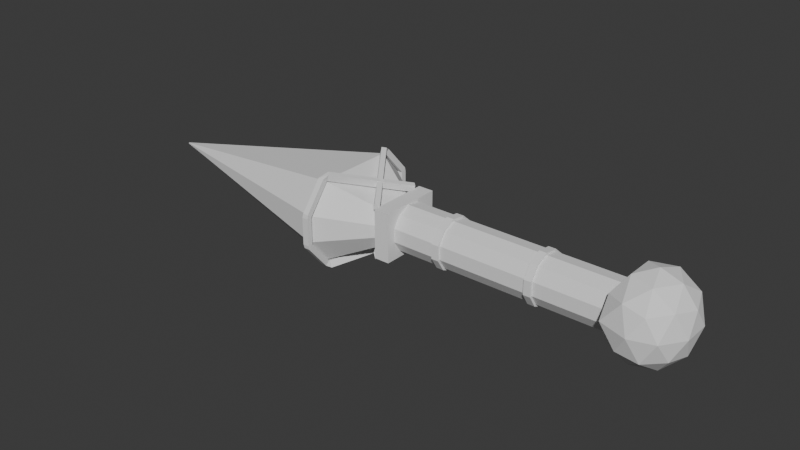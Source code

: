 # Source: Knife.blend  (saved by Blender 5.2.44; exported with 4.5.12 LTS)
import bpy
from mathutils import Matrix  # noqa: F401  (used for matrix-valued properties, if any)

bpy.ops.wm.read_factory_settings(use_empty=True)
scene = bpy.context.scene
scene.name = 'Scene'

# ---- collections
col_collection = bpy.data.collections.new('Collection'); scene.collection.children.link(col_collection)

# ---- world
world_world = bpy.data.worlds.new('World'); scene.world = world_world
world_world.use_nodes = True; world_world.node_tree.nodes.clear()
_N = world_world.node_tree.nodes; _L = world_world.node_tree.links
n0 = _N.new('ShaderNodeOutputWorld'); n0.name = 'World Output'; n0.location = (200, 100)
n1 = _N.new('ShaderNodeBackground'); n1.name = 'Background'; n1.location = (-200, 100)
n1.inputs[0].default_value = (0.05088, 0.05088, 0.05088, 1.0)
_L.new(n1.outputs[0], n0.inputs[0])
n0.is_active_output = True
world_world.color = (0.05088, 0.05088, 0.05088)
world_world.sun_shadow_jitter_overblur = 0.0

# ---- meshes
me_cube_003 = bpy.data.meshes.new('Cube.003')
me_cube_003.from_pydata([(-16.16, -0.03073, -0.02844), (-16.16, -0.03073, 0.02844), (-16.16, 0.03073, -0.02844), (-16.16, 0.03073, 0.02844), (1.0, -1.0, -1.0), (1.0, -1.0, 1.0), (1.0, 1.0, -1.0), (1.0, 1.0, 1.0), (-2.08, 2.396, -2.396), (-2.08, 2.396, 2.396), (-2.08, -2.396, -2.396), (-2.08, -2.396, 2.396), (-16.16, -0.03073, -0.00948), (-16.16, -0.03073, 0.00948), (-16.16, 0.03073, 0.00948), (-16.16, 0.03073, -0.00948), (1.0, 1.548, 0.3333), (1.0, 1.548, -0.3333), (1.0, -1.548, 0.3333), (1.0, -1.548, -0.3333), (-2.08, -3.711, 0.7988), (-2.08, -3.711, -0.7988), (-2.08, 3.711, 0.7988), (-2.08, 3.711, -0.7988)], [], [(13, 1, 3, 14), (22, 9, 7, 16), (16, 7, 5, 18), (20, 11, 1, 13), (8, 6, 4, 10), (9, 3, 1, 11), (7, 9, 11, 5), (2, 8, 10, 0), (18, 5, 11, 20), (14, 3, 9, 22), (2, 15, 23, 8), (15, 14, 22, 23), (4, 19, 21, 10), (19, 18, 20, 21), (10, 21, 12, 0), (21, 20, 13, 12), (6, 17, 19, 4), (17, 16, 18, 19), (8, 23, 17, 6), (23, 22, 16, 17), (0, 12, 15, 2), (12, 13, 14, 15)])
_uv = me_cube_003.uv_layers.new(name='UVMap')
_uv.uv.foreach_set('vector', [0.5417, 0.0, 0.625, 0.0, 0.625, 0.25, 0.5417, 0.25, 0.5417, 0.4551, 0.625, 0.4551, 0.625, 0.5, 0.5417, 0.5, 0.5417, 0.5, 0.625, 0.5, 0.625, 0.75, 0.5417, 0.75, 0.5417, 0.7949, 0.625, 0.7949, 0.625, 1.0, 0.5417, 1.0, 0.3301, 0.5, 0.375, 0.5, 0.375, 0.75, 0.3301, 0.75, 0.6699, 0.5, 0.875, 0.5, 0.875, 0.75, 0.6699, 0.75, 0.625, 0.5, 0.6699, 0.5, 0.6699, 0.75, 0.625, 0.75, 0.125, 0.5, 0.3301, 0.5, 0.3301, 0.75, 0.125, 0.75, 0.5417, 0.75, 0.625, 0.75, 0.625, 0.7949, 0.5417, 0.7949, 0.5417, 0.25, 0.625, 0.25, 0.625, 0.4551, 0.5417, 0.4551, 0.375, 0.25, 0.4583, 0.25, 0.4583, 0.4551, 0.375, 0.4551, 0.4583, 0.25, 0.5417, 0.25, 0.5417, 0.4551, 0.4583, 0.4551, 0.375, 0.75, 0.4583, 0.75, 0.4583, 0.7949, 0.375, 0.7949, 0.4583, 0.75, 0.5417, 0.75, 0.5417, 0.7949, 0.4583, 0.7949, 0.375, 0.7949, 0.4583, 0.7949, 0.4583, 1.0, 0.375, 1.0, 0.4583, 0.7949, 0.5417, 0.7949, 0.5417, 1.0, 0.4583, 1.0, 0.375, 0.5, 0.4583, 0.5, 0.4583, 0.75, 0.375, 0.75, 0.4583, 0.5, 0.5417, 0.5, 0.5417, 0.75, 0.4583, 0.75, 0.375, 0.4551, 0.4583, 0.4551, 0.4583, 0.5, 0.375, 0.5, 0.4583, 0.4551, 0.5417, 0.4551, 0.5417, 0.5, 0.4583, 0.5, 0.375, 0.0, 0.4583, 0.0, 0.4583, 0.25, 0.375, 0.25, 0.4583, 0.0, 0.5417, 0.0, 0.5417, 0.25, 0.4583, 0.25])
me_cube_003.update()
me_cylinder_008 = bpy.data.meshes.new('Cylinder.008')
me_cylinder_008.from_pydata([(0.0, 1.0, 1.0), (0.5406, 0.8413, 1.0), (0.9096, 0.4154, 1.0), (0.9898, -0.1423, 1.0), (0.7557, -0.6549, 1.0), (0.2817, -0.9595, 1.0), (-0.2817, -0.9595, 1.0), (-0.7557, -0.6549, 1.0), (-0.9898, -0.1423, 1.0), (-0.9096, 0.4154, 1.0), (-0.5406, 0.8413, 1.0), (1.127e-09, 1.0, -0.7875), (0.5406, 0.8413, -0.7875), (0.9096, 0.4154, -0.7875), (0.9898, -0.1423, -0.7875), (0.7557, -0.6549, -0.7875), (0.2817, -0.9595, -0.7875), (-0.2817, -0.9595, -0.7875), (-0.7557, -0.6549, -0.7875), (-0.9898, -0.1423, -0.7875), (-0.9096, 0.4154, -0.7875), (-0.5406, 0.8413, -0.7875), (8.61e-10, 1.0, -0.3658), (0.5406, 0.8413, -0.3658), (0.9096, 0.4154, -0.3658), (0.9898, -0.1423, -0.3658), (0.7557, -0.6549, -0.3658), (0.2817, -0.9595, -0.3658), (-0.2817, -0.9595, -0.3658), (-0.7557, -0.6549, -0.3658), (-0.9898, -0.1423, -0.3658), (-0.9096, 0.4154, -0.3658), (-0.5406, 0.8413, -0.3658), (0.5406, 0.8413, -0.4244), (0.9096, 0.4154, -0.4244), (0.9898, -0.1423, -0.4244), (0.7557, -0.6549, -0.4244), (0.2817, -0.9595, -0.4244), (-0.2817, -0.9595, -0.4244), (-0.7557, -0.6549, -0.4244), (-0.9898, -0.1423, -0.4244), (-0.9096, 0.4154, -0.4244), (-0.5406, 0.8413, -0.4244), (8.98e-10, 1.0, -0.4244), (3.997e-10, 1.0, 0.3659), (0.5406, 0.8413, 0.3659), (0.9096, 0.4154, 0.3659), (0.9898, -0.1423, 0.3659), (0.7557, -0.6549, 0.3659), (0.2817, -0.9595, 0.3659), (-0.2817, -0.9595, 0.3659), (-0.7557, -0.6549, 0.3659), (-0.9898, -0.1423, 0.3659), (-0.9096, 0.4154, 0.3659), (-0.5406, 0.8413, 0.3659), (3.631e-10, 1.0, 0.424), (0.5406, 0.8413, 0.424), (0.9096, 0.4154, 0.424), (0.9898, -0.1423, 0.424), (0.7557, -0.6549, 0.424), (0.2817, -0.9595, 0.424), (-0.2817, -0.9595, 0.424), (-0.7557, -0.6549, 0.424), (-0.9898, -0.1423, 0.424), (-0.9096, 0.4154, 0.424), (-0.5406, 0.8413, 0.424)], [], [(55, 0, 1, 56), (56, 1, 2, 57), (57, 2, 3, 58), (58, 3, 4, 59), (59, 4, 5, 60), (60, 5, 6, 61), (61, 6, 7, 62), (62, 7, 8, 63), (63, 8, 9, 64), (64, 9, 10, 65), (65, 10, 0, 55), (11, 43, 33, 12), (12, 33, 34, 13), (13, 34, 35, 14), (14, 35, 36, 15), (15, 36, 37, 16), (16, 37, 38, 17), (17, 38, 39, 18), (18, 39, 40, 19), (19, 40, 41, 20), (20, 41, 42, 21), (21, 42, 43, 11), (32, 54, 44, 22), (31, 53, 54, 32), (30, 52, 53, 31), (29, 51, 52, 30), (28, 50, 51, 29), (27, 49, 50, 28), (26, 48, 49, 27), (25, 47, 48, 26), (24, 46, 47, 25), (23, 45, 46, 24), (22, 44, 45, 23)])
_uv = me_cylinder_008.uv_layers.new(name='UVMap')
_uv.uv.foreach_set('vector', [1.0, 0.8564, 1.0, 1.0, 0.9091, 1.0, 0.9091, 0.8564, 0.9091, 0.8564, 0.9091, 1.0, 0.8182, 1.0, 0.8182, 0.8564, 0.8182, 0.8564, 0.8182, 1.0, 0.7273, 1.0, 0.7273, 0.8564, 0.7273, 0.8564, 0.7273, 1.0, 0.6364, 1.0, 0.6364, 0.8564, 0.6364, 0.8564, 0.6364, 1.0, 0.5455, 1.0, 0.5455, 0.8564, 0.5455, 0.8564, 0.5455, 1.0, 0.4545, 1.0, 0.4545, 0.8564, 0.4545, 0.8564, 0.4545, 1.0, 0.3636, 1.0, 0.3636, 0.8564, 0.3636, 0.8564, 0.3636, 1.0, 0.2727, 1.0, 0.2727, 0.8564, 0.2727, 0.8564, 0.2727, 1.0, 0.1818, 1.0, 0.1818, 0.8564, 0.1818, 0.8564, 0.1818, 1.0, 0.09091, 1.0, 0.09091, 0.8564, 0.09091, 0.8564, 0.09091, 1.0, -1.788e-07, 1.0, -1.788e-07, 0.8564, 1.0, 0.5543, 1.0, 0.6448, 0.9091, 0.6448, 0.9091, 0.5543, 0.9091, 0.5543, 0.9091, 0.6448, 0.8182, 0.6448, 0.8182, 0.5543, 0.8182, 0.5543, 0.8182, 0.6448, 0.7273, 0.6448, 0.7273, 0.5543, 0.7273, 0.5543, 0.7273, 0.6448, 0.6364, 0.6448, 0.6364, 0.5543, 0.6364, 0.5543, 0.6364, 0.6448, 0.5455, 0.6448, 0.5455, 0.5543, 0.5455, 0.5543, 0.5455, 0.6448, 0.4545, 0.6448, 0.4545, 0.5543, 0.4545, 0.5543, 0.4545, 0.6448, 0.3636, 0.6448, 0.3636, 0.5543, 0.3636, 0.5543, 0.3636, 0.6448, 0.2727, 0.6448, 0.2727, 0.5543, 0.2727, 0.5543, 0.2727, 0.6448, 0.1818, 0.6448, 0.1818, 0.5543, 0.1818, 0.5543, 0.1818, 0.6448, 0.09091, 0.6448, 0.09091, 0.5543, 0.09091, 0.5543, 0.09091, 0.6448, -1.788e-07, 0.6448, -1.788e-07, 0.5543, 0.09091, 0.6594, 0.09091, 0.8419, -1.788e-07, 0.8419, -1.788e-07, 0.6594, 0.1818, 0.6594, 0.1818, 0.8419, 0.09091, 0.8419, 0.09091, 0.6594, 0.2727, 0.6594, 0.2727, 0.8419, 0.1818, 0.8419, 0.1818, 0.6594, 0.3636, 0.6594, 0.3636, 0.8419, 0.2727, 0.8419, 0.2727, 0.6594, 0.4545, 0.6594, 0.4545, 0.8419, 0.3636, 0.8419, 0.3636, 0.6594, 0.5455, 0.6594, 0.5455, 0.8419, 0.4545, 0.8419, 0.4545, 0.6594, 0.6364, 0.6594, 0.6364, 0.8419, 0.5455, 0.8419, 0.5455, 0.6594, 0.7273, 0.6594, 0.7273, 0.8419, 0.6364, 0.8419, 0.6364, 0.6594, 0.8182, 0.6594, 0.8182, 0.8419, 0.7273, 0.8419, 0.7273, 0.6594, 0.9091, 0.6594, 0.9091, 0.8419, 0.8182, 0.8419, 0.8182, 0.6594, 1.0, 0.6594, 1.0, 0.8419, 0.9091, 0.8419, 0.9091, 0.6594])
me_cylinder_008.update()
me_cylinder_009 = bpy.data.meshes.new('Cylinder.009')
me_cylinder_009.from_pydata([(0.0, 1.0, -1.0), (0.0, 1.0, 1.0), (0.5406, 0.8413, -1.0), (0.5406, 0.8413, 1.0), (0.9096, 0.4154, -1.0), (0.9096, 0.4154, 1.0), (0.9898, -0.1423, -1.0), (0.9898, -0.1423, 1.0), (0.7557, -0.6549, -1.0), (0.7557, -0.6549, 1.0), (0.2817, -0.9595, -1.0), (0.2817, -0.9595, 1.0), (-0.2817, -0.9595, -1.0), (-0.2817, -0.9595, 1.0), (-0.7557, -0.6549, -1.0), (-0.7557, -0.6549, 1.0), (-0.9898, -0.1423, -1.0), (-0.9898, -0.1423, 1.0), (-0.9096, 0.4154, -1.0), (-0.9096, 0.4154, 1.0), (-0.5406, 0.8413, -1.0), (-0.5406, 0.8413, 1.0), (-1.503e-14, 1.0, 27.49), (-1.339e-14, 1.0, 25.49), (0.5406, 0.8413, 27.49), (0.5406, 0.8413, 25.49), (0.9096, 0.4154, 27.49), (0.9096, 0.4154, 25.49), (0.9898, -0.1423, 27.49), (0.9898, -0.1423, 25.49), (0.7557, -0.6549, 27.49), (0.7557, -0.6549, 25.49), (0.2817, -0.9595, 27.49), (0.2817, -0.9595, 25.49), (-0.2817, -0.9595, 27.49), (-0.2817, -0.9595, 25.49), (-0.7557, -0.6549, 27.49), (-0.7557, -0.6549, 25.49), (-0.9898, -0.1423, 27.49), (-0.9898, -0.1423, 25.49), (-0.9096, 0.4154, 27.49), (-0.9096, 0.4154, 25.49), (-0.5406, 0.8413, 27.49), (-0.5406, 0.8413, 25.49)], [], [(0, 1, 3, 2), (2, 3, 5, 4), (4, 5, 7, 6), (6, 7, 9, 8), (8, 9, 11, 10), (10, 11, 13, 12), (12, 13, 15, 14), (14, 15, 17, 16), (16, 17, 19, 18), (3, 1, 21, 19, 17, 15, 13, 11, 9, 7, 5), (18, 19, 21, 20), (20, 21, 1, 0), (0, 2, 4, 6, 8, 10, 12, 14, 16, 18, 20), (22, 24, 25, 23), (24, 26, 27, 25), (26, 28, 29, 27), (28, 30, 31, 29), (30, 32, 33, 31), (32, 34, 35, 33), (34, 36, 37, 35), (36, 38, 39, 37), (38, 40, 41, 39), (25, 27, 29, 31, 33, 35, 37, 39, 41, 43, 23), (40, 42, 43, 41), (42, 22, 23, 43), (22, 42, 40, 38, 36, 34, 32, 30, 28, 26, 24)])
_uv = me_cylinder_009.uv_layers.new(name='UVMap')
_uv.uv.foreach_set('vector', [1.0, 0.5, 1.0, 1.0, 0.9091, 1.0, 0.9091, 0.5, 0.9091, 0.5, 0.9091, 1.0, 0.8182, 1.0, 0.8182, 0.5, 0.8182, 0.5, 0.8182, 1.0, 0.7273, 1.0, 0.7273, 0.5, 0.7273, 0.5, 0.7273, 1.0, 0.6364, 1.0, 0.6364, 0.5, 0.6364, 0.5, 0.6364, 1.0, 0.5455, 1.0, 0.5455, 0.5, 0.5455, 0.5, 0.5455, 1.0, 0.4545, 1.0, 0.4545, 0.5, 0.4545, 0.5, 0.4545, 1.0, 0.3636, 1.0, 0.3636, 0.5, 0.3636, 0.5, 0.3636, 1.0, 0.2727, 1.0, 0.2727, 0.5, 0.2727, 0.5, 0.2727, 1.0, 0.1818, 1.0, 0.1818, 0.5, 0.3798, 0.4519, 0.25, 0.49, 0.1202, 0.4519, 0.03169, 0.3497, 0.01244, 0.2158, 0.06862, 0.09283, 0.1824, 0.01972, 0.3176, 0.01972, 0.4314, 0.09283, 0.4876, 0.2158, 0.4683, 0.3497, 0.1818, 0.5, 0.1818, 1.0, 0.09091, 1.0, 0.09091, 0.5, 0.09091, 0.5, 0.09091, 1.0, -1.788e-07, 1.0, -1.788e-07, 0.5, 0.75, 0.49, 0.8798, 0.4519, 0.9683, 0.3497, 0.9876, 0.2158, 0.9314, 0.09283, 0.8176, 0.01972, 0.6824, 0.01972, 0.5686, 0.09283, 0.5124, 0.2158, 0.5317, 0.3497, 0.6202, 0.4519, 1.0, 0.5, 0.9091, 0.5, 0.9091, 1.0, 1.0, 1.0, 0.9091, 0.5, 0.8182, 0.5, 0.8182, 1.0, 0.9091, 1.0, 0.8182, 0.5, 0.7273, 0.5, 0.7273, 1.0, 0.8182, 1.0, 0.7273, 0.5, 0.6364, 0.5, 0.6364, 1.0, 0.7273, 1.0, 0.6364, 0.5, 0.5455, 0.5, 0.5455, 1.0, 0.6364, 1.0, 0.5455, 0.5, 0.4545, 0.5, 0.4545, 1.0, 0.5455, 1.0, 0.4545, 0.5, 0.3636, 0.5, 0.3636, 1.0, 0.4545, 1.0, 0.3636, 0.5, 0.2727, 0.5, 0.2727, 1.0, 0.3636, 1.0, 0.2727, 0.5, 0.1818, 0.5, 0.1818, 1.0, 0.2727, 1.0, 0.3798, 0.4519, 0.4683, 0.3497, 0.4876, 0.2158, 0.4314, 0.09283, 0.3176, 0.01972, 0.1824, 0.01972, 0.06862, 0.09283, 0.01244, 0.2158, 0.03169, 0.3497, 0.1202, 0.4519, 0.25, 0.49, 0.1818, 0.5, 0.09091, 0.5, 0.09091, 1.0, 0.1818, 1.0, 0.09091, 0.5, -1.788e-07, 0.5, -1.788e-07, 1.0, 0.09091, 1.0, 0.75, 0.49, 0.6202, 0.4519, 0.5317, 0.3497, 0.5124, 0.2158, 0.5686, 0.09283, 0.6824, 0.01972, 0.8176, 0.01972, 0.9314, 0.09283, 0.9876, 0.2158, 0.9683, 0.3497, 0.8798, 0.4519])
me_cylinder_009.update()
me_cube_004 = bpy.data.meshes.new('Cube.004')
me_cube_004.from_pydata([(-1.0, -1.0, -1.0), (-1.0, -1.0, 1.0), (-1.0, 1.0, -1.0), (-1.0, 1.0, 1.0), (1.0, -1.0, -1.0), (1.0, -1.0, 1.0), (1.0, 1.0, -1.0), (1.0, 1.0, 1.0)], [], [(0, 1, 3, 2), (2, 3, 7, 6), (6, 7, 5, 4), (4, 5, 1, 0), (2, 6, 4, 0), (7, 3, 1, 5)])
_uv = me_cube_004.uv_layers.new(name='UVMap')
_uv.uv.foreach_set('vector', [0.375, 0.0, 0.625, 0.0, 0.625, 0.25, 0.375, 0.25, 0.375, 0.25, 0.625, 0.25, 0.625, 0.5, 0.375, 0.5, 0.375, 0.5, 0.625, 0.5, 0.625, 0.75, 0.375, 0.75, 0.375, 0.75, 0.625, 0.75, 0.625, 1.0, 0.375, 1.0, 0.125, 0.5, 0.375, 0.5, 0.375, 0.75, 0.125, 0.75, 0.625, 0.5, 0.875, 0.5, 0.875, 0.75, 0.625, 0.75])
me_cube_004.update()
me_icosphere = bpy.data.meshes.new('Icosphere')
me_icosphere.from_pydata([(0.0, 0.0, -1.0), (0.7236, -0.5257, -0.4472), (-0.2764, -0.8506, -0.4472), (-0.2764, 0.8506, -0.4472), (0.7236, 0.5257, -0.4472), (0.2764, -0.8506, 0.4472), (-0.7236, -0.5257, 0.4472), (-0.7236, 0.5257, 0.4472), (0.2764, 0.8506, 0.4472), (0.8944, 0.0, 0.4472), (0.0, 0.0, 1.0), (-0.1625, -0.5, -0.8507), (0.4253, -0.309, -0.8507), (0.2629, -0.809, -0.5257), (0.8506, 0.0, -0.5257), (0.4253, 0.309, -0.8507), (-0.5257, 0.0, -0.8507), (-0.6882, -0.5, -0.5257), (-0.1625, 0.5, -0.8507), (-0.6882, 0.5, -0.5257), (0.2629, 0.809, -0.5257), (0.9511, -0.309, 0.0), (0.9511, 0.309, 0.0), (0.0, -1.0, 0.0), (0.5878, -0.809, 0.0), (-0.7053, -0.809, 0.0), (-0.7053, 0.809, 0.0), (0.5878, 0.809, 0.0), (0.0, 1.0, 0.0), (0.6882, -0.5, 0.5257), (-0.2629, -0.809, 0.5257), (-0.2629, 0.809, 0.5257), (0.6882, 0.5, 0.5257), (0.1625, -0.5, 0.8507), (0.5257, 0.0, 0.8507), (-0.4253, -0.309, 0.8507), (-0.4253, 0.309, 0.8507), (0.1625, 0.5, 0.8507)], [], [(0, 12, 11), (1, 12, 14), (0, 11, 16), (0, 16, 18), (0, 18, 15), (1, 14, 21), (2, 13, 23), (3, 19, 26), (4, 20, 27), (1, 21, 24), (2, 23, 25), (3, 26, 28), (4, 27, 22), (5, 29, 33), (6, 30, 35), (8, 31, 37), (9, 32, 34), (34, 37, 10), (34, 32, 37), (32, 8, 37), (37, 36, 10), (37, 31, 36), (31, 7, 36), (36, 35, 10), (35, 33, 10), (35, 30, 33), (30, 5, 33), (33, 34, 10), (33, 29, 34), (29, 9, 34), (22, 32, 9), (22, 27, 32), (27, 8, 32), (28, 31, 8), (28, 26, 31), (26, 7, 31), (25, 30, 6), (25, 23, 30), (23, 5, 30), (24, 29, 5), (24, 21, 29), (21, 9, 29), (27, 28, 8), (27, 20, 28), (20, 3, 28), (17, 2, 25), (23, 24, 5), (23, 13, 24), (13, 1, 24), (21, 22, 9), (21, 14, 22), (14, 4, 22), (15, 20, 4), (15, 18, 20), (18, 3, 20), (18, 19, 3), (18, 16, 19), (16, 11, 17), (11, 2, 17), (14, 15, 4), (14, 12, 15), (12, 0, 15), (11, 13, 2), (11, 12, 13), (12, 1, 13), (6, 35, 36, 7), (25, 6, 7, 26), (19, 16, 17), (19, 17, 25, 26)])
_uv = me_icosphere.uv_layers.new(name='UVMap')
_uv.uv.foreach_set('vector', [0.1818, 0.0, 0.2273, 0.07873, 0.1364, 0.07873, 0.2727, 0.1575, 0.3182, 0.07873, 0.3636, 0.1575, 0.9091, 0.0, 0.9545, 0.07873, 0.8636, 0.07873, 0.7273, 0.0, 0.7727, 0.07873, 0.6818, 0.07873, 0.5455, 0.0, 0.5909, 0.07873, 0.5, 0.07873, 0.2727, 0.1575, 0.3636, 0.1575, 0.3182, 0.2362, 0.09091, 0.1575, 0.1818, 0.1575, 0.1364, 0.2362, 0.6364, 0.1575, 0.7273, 0.1575, 0.6818, 0.2362, 0.4545, 0.1575, 0.5455, 0.1575, 0.5, 0.2362, 0.2727, 0.1575, 0.3182, 0.2362, 0.2273, 0.2362, 0.09091, 0.1575, 0.1364, 0.2362, 0.04546, 0.2362, 0.6364, 0.1575, 0.6818, 0.2362, 0.5909, 0.2362, 0.4545, 0.1575, 0.5, 0.2362, 0.4091, 0.2362, 0.1818, 0.3149, 0.2727, 0.3149, 0.2273, 0.3937, 0.0, 0.3149, 0.09091, 0.3149, 0.04546, 0.3937, 0.5455, 0.3149, 0.6364, 0.3149, 0.5909, 0.3937, 0.3636, 0.3149, 0.4545, 0.3149, 0.4091, 0.3937, 0.4091, 0.3937, 0.5, 0.3937, 0.4545, 0.4724, 0.4091, 0.3937, 0.4545, 0.3149, 0.5, 0.3937, 0.4545, 0.3149, 0.5455, 0.3149, 0.5, 0.3937, 0.5909, 0.3937, 0.6818, 0.3937, 0.6364, 0.4724, 0.5909, 0.3937, 0.6364, 0.3149, 0.6818, 0.3937, 0.6364, 0.3149, 0.7273, 0.3149, 0.6818, 0.3937, 0.7727, 0.3937, 0.8636, 0.3937, 0.8182, 0.4724, 0.04546, 0.3937, 0.1364, 0.3937, 0.09091, 0.4724, 0.04546, 0.3937, 0.09091, 0.3149, 0.1364, 0.3937, 0.09091, 0.3149, 0.1818, 0.3149, 0.1364, 0.3937, 0.2273, 0.3937, 0.3182, 0.3937, 0.2727, 0.4724, 0.2273, 0.3937, 0.2727, 0.3149, 0.3182, 0.3937, 0.2727, 0.3149, 0.3636, 0.3149, 0.3182, 0.3937, 0.4091, 0.2362, 0.4545, 0.3149, 0.3636, 0.3149, 0.4091, 0.2362, 0.5, 0.2362, 0.4545, 0.3149, 0.5, 0.2362, 0.5455, 0.3149, 0.4545, 0.3149, 0.5909, 0.2362, 0.6364, 0.3149, 0.5455, 0.3149, 0.5909, 0.2362, 0.6818, 0.2362, 0.6364, 0.3149, 0.6818, 0.2362, 0.7273, 0.3149, 0.6364, 0.3149, 0.04546, 0.2362, 0.09091, 0.3149, 0.0, 0.3149, 0.04546, 0.2362, 0.1364, 0.2362, 0.09091, 0.3149, 0.1364, 0.2362, 0.1818, 0.3149, 0.09091, 0.3149, 0.2273, 0.2362, 0.2727, 0.3149, 0.1818, 0.3149, 0.2273, 0.2362, 0.3182, 0.2362, 0.2727, 0.3149, 0.3182, 0.2362, 0.3636, 0.3149, 0.2727, 0.3149, 0.5, 0.2362, 0.5909, 0.2362, 0.5455, 0.3149, 0.5, 0.2362, 0.5455, 0.1575, 0.5909, 0.2362, 0.5455, 0.1575, 0.6364, 0.1575, 0.5909, 0.2362, 0.9091, 0.1575, 1.0, 0.1575, 0.9545, 0.2362, 0.1364, 0.2362, 0.2273, 0.2362, 0.1818, 0.3149, 0.1364, 0.2362, 0.1818, 0.1575, 0.2273, 0.2362, 0.1818, 0.1575, 0.2727, 0.1575, 0.2273, 0.2362, 0.3182, 0.2362, 0.4091, 0.2362, 0.3636, 0.3149, 0.3182, 0.2362, 0.3636, 0.1575, 0.4091, 0.2362, 0.3636, 0.1575, 0.4545, 0.1575, 0.4091, 0.2362, 0.5, 0.07873, 0.5455, 0.1575, 0.4545, 0.1575, 0.5, 0.07873, 0.5909, 0.07873, 0.5455, 0.1575, 0.5909, 0.07873, 0.6364, 0.1575, 0.5455, 0.1575, 0.6818, 0.07873, 0.7273, 0.1575, 0.6364, 0.1575, 0.6818, 0.07873, 0.7727, 0.07873, 0.7273, 0.1575, 0.8636, 0.07873, 0.9545, 0.07873, 0.9091, 0.1575, 0.9545, 0.07873, 1.0, 0.1575, 0.9091, 0.1575, 0.3636, 0.1575, 0.4091, 0.07873, 0.4545, 0.1575, 0.3636, 0.1575, 0.3182, 0.07873, 0.4091, 0.07873, 0.3182, 0.07873, 0.3636, 0.0, 0.4091, 0.07873, 0.1364, 0.07873, 0.1818, 0.1575, 0.09091, 0.1575, 0.1364, 0.07873, 0.2273, 0.07873, 0.1818, 0.1575, 0.2273, 0.07873, 0.2727, 0.1575, 0.1818, 0.1575, 0.0, 0.3149, 0.8636, 0.3937, 0.6818, 0.3937, 0.7273, 0.3149, 0.04546, 0.2362, 0.0, 0.3149, 0.7273, 0.3149, 0.6818, 0.2362, 0.7273, 0.1575, 0.8636, 0.07873, 0.9091, 0.1575, 0.7273, 0.1575, 0.9091, 0.1575, 0.9545, 0.2362, 0.6818, 0.2362])
me_icosphere.update()
me_cube_006 = bpy.data.meshes.new('Cube.006')
me_cube_006.from_pydata([(-0.8607, -1.864, -0.4865), (-0.8607, -1.864, 1.514), (-0.8607, 0.1357, -0.4865), (-0.8607, 0.1357, 1.514), (0.8154, 0.06759, -1.693), (0.8154, 0.06759, 0.3072), (0.8154, 2.068, -1.693), (0.8154, 2.068, 0.3072), (0.3638, 19.7, 0.1774), (0.3575, 19.59, 2.174), (0.2643, 19.95, 0.1235), (0.258, 19.84, 2.12), (0.0675, -13.1, -2.098), (0.06121, -13.22, -0.1017), (-0.03204, -12.86, -2.152), (-0.03833, -12.97, -0.1556), (-0.5214, -8.11, -22.64), (-0.4649, -9.151, -24.33), (-0.5136, -6.253, -23.15), (-0.4571, -7.293, -24.84), (0.988, -3.109, -12.96), (1.044, -4.149, -14.65), (0.9957, -1.252, -13.47), (1.052, -2.292, -15.16), (0.7031, 13.46, -21.98), (0.7534, 12.31, -23.67), (0.6114, 13.56, -22.54), (0.6616, 12.41, -24.23), (0.2401, -16.28, -13.36), (0.2903, -17.43, -15.06), (0.1483, -16.18, -13.92), (0.1985, -17.33, -15.62), (-1.243, -9.801, -7.424), (-1.028, -1.259, -0.1261), (-1.161, -8.901, -8.389), (-0.9456, -0.3585, -1.091), (-1.169, -11.49, -6.974), (-0.9544, -2.949, 0.324), (-1.087, -10.59, -7.939), (-0.8719, -2.048, -0.6413), (0.8273, 26.66, -6.301), (0.353, 23.07, 0.6228), (0.7754, 25.2, -7.34), (0.3011, 21.6, -0.4154), (0.901, 24.97, -5.851), (0.4267, 21.38, 1.073), (0.8491, 23.51, -6.89), (0.3749, 19.91, 0.03463), (-1.099, -12.46, -16.86), (-0.6623, -7.994, -24.01), (-1.047, -10.99, -15.82), (-0.6105, -6.528, -22.97), (-1.025, -14.15, -16.41), (-0.5886, -9.683, -23.56), (-0.9731, -12.68, -15.37), (-0.5368, -8.218, -22.52), (0.9717, 24.0, -15.73), (0.7188, 16.33, -23.26), (0.8892, 23.1, -14.77), (0.6363, 15.43, -22.3), (1.045, 22.31, -15.28), (0.7925, 14.64, -22.81), (0.9629, 21.41, -14.32), (0.71, 13.74, -21.85), (-1.133, -12.26, -15.84), (-1.245, -10.19, -8.519), (-1.055, -10.88, -15.8), (-1.167, -8.81, -8.476), (-1.053, -14.08, -15.36), (-1.166, -12.02, -8.033), (-0.975, -12.7, -15.31), (-1.087, -10.63, -7.99), (0.9626, 24.65, -14.71), (0.8505, 26.72, -7.383), (0.8841, 23.27, -14.75), (0.772, 25.34, -7.425), (1.042, 22.83, -14.22), (0.93, 24.89, -6.897), (0.9637, 21.45, -14.26), (0.8516, 23.51, -6.939)], [], [(0, 1, 3, 2), (2, 3, 7, 6), (6, 7, 5, 4), (4, 5, 1, 0), (2, 6, 4, 0), (7, 3, 1, 5), (8, 10, 11, 9), (10, 14, 15, 11), (14, 12, 13, 15), (12, 8, 9, 13), (10, 8, 12, 14), (15, 13, 9, 11), (16, 18, 19, 17), (18, 22, 23, 19), (22, 20, 21, 23), (20, 16, 17, 21), (18, 16, 20, 22), (23, 21, 17, 19), (24, 25, 27, 26), (26, 27, 31, 30), (30, 31, 29, 28), (28, 29, 25, 24), (26, 30, 28, 24), (31, 27, 25, 29), (32, 33, 35, 34), (34, 35, 39, 38), (38, 39, 37, 36), (36, 37, 33, 32), (34, 38, 36, 32), (39, 35, 33, 37), (40, 42, 43, 41), (42, 46, 47, 43), (46, 44, 45, 47), (44, 40, 41, 45), (42, 40, 44, 46), (47, 45, 41, 43), (48, 50, 51, 49), (50, 54, 55, 51), (54, 52, 53, 55), (52, 48, 49, 53), (50, 48, 52, 54), (55, 53, 49, 51), (56, 57, 59, 58), (58, 59, 63, 62), (62, 63, 61, 60), (60, 61, 57, 56), (58, 62, 60, 56), (63, 59, 57, 61), (64, 65, 67, 66), (66, 67, 71, 70), (70, 71, 69, 68), (68, 69, 65, 64), (66, 70, 68, 64), (71, 67, 65, 69), (72, 74, 75, 73), (74, 78, 79, 75), (78, 76, 77, 79), (76, 72, 73, 77), (74, 72, 76, 78), (79, 77, 73, 75), (45, 41, 11, 9), (45, 9, 8, 47), (11, 41, 43, 10), (73, 77, 44, 40), (44, 77, 79, 46), (73, 40, 42, 75), (33, 3, 1, 37), (37, 1, 0, 39), (3, 33, 35, 2), (69, 65, 32, 36), (32, 65, 67, 34), (69, 36, 38, 71), (64, 68, 52, 48), (50, 66, 64, 48), (52, 68, 70, 54), (76, 60, 62, 78), (76, 72, 56, 60), (74, 58, 56, 72), (57, 27, 26, 59), (61, 25, 24, 63), (61, 57, 27, 25), (49, 19, 18, 51), (17, 19, 49, 53), (55, 16, 17, 53)])
_uv = me_cube_006.uv_layers.new(name='UVMap')
_uv.uv.foreach_set('vector', [0.375, 0.0, 0.625, 0.0, 0.625, 0.25, 0.375, 0.25, 0.375, 0.25, 0.625, 0.25, 0.625, 0.5, 0.375, 0.5, 0.375, 0.5, 0.625, 0.5, 0.625, 0.75, 0.375, 0.75, 0.375, 0.75, 0.625, 0.75, 0.625, 1.0, 0.375, 1.0, 0.125, 0.5, 0.375, 0.5, 0.375, 0.75, 0.125, 0.75, 0.625, 0.5, 0.875, 0.5, 0.875, 0.75, 0.625, 0.75, 0.375, 0.0, 0.375, 0.25, 0.625, 0.25, 0.625, 0.0, 0.375, 0.25, 0.375, 0.5, 0.625, 0.5, 0.625, 0.25, 0.375, 0.5, 0.375, 0.75, 0.625, 0.75, 0.625, 0.5, 0.375, 0.75, 0.375, 1.0, 0.625, 1.0, 0.625, 0.75, 0.125, 0.5, 0.125, 0.75, 0.375, 0.75, 0.375, 0.5, 0.625, 0.5, 0.625, 0.75, 0.875, 0.75, 0.875, 0.5, 0.375, 0.0, 0.375, 0.25, 0.625, 0.25, 0.625, 0.0, 0.375, 0.25, 0.375, 0.5, 0.625, 0.5, 0.625, 0.25, 0.375, 0.5, 0.375, 0.75, 0.625, 0.75, 0.625, 0.5, 0.375, 0.75, 0.375, 1.0, 0.625, 1.0, 0.625, 0.75, 0.125, 0.5, 0.125, 0.75, 0.375, 0.75, 0.375, 0.5, 0.625, 0.5, 0.625, 0.75, 0.875, 0.75, 0.875, 0.5, 0.375, 0.0, 0.625, 0.0, 0.625, 0.25, 0.375, 0.25, 0.375, 0.25, 0.625, 0.25, 0.625, 0.5, 0.375, 0.5, 0.375, 0.5, 0.625, 0.5, 0.625, 0.75, 0.375, 0.75, 0.375, 0.75, 0.625, 0.75, 0.625, 1.0, 0.375, 1.0, 0.125, 0.5, 0.375, 0.5, 0.375, 0.75, 0.125, 0.75, 0.625, 0.5, 0.875, 0.5, 0.875, 0.75, 0.625, 0.75, 0.375, 0.0, 0.625, 0.0, 0.625, 0.25, 0.375, 0.25, 0.375, 0.25, 0.625, 0.25, 0.625, 0.5, 0.375, 0.5, 0.375, 0.5, 0.625, 0.5, 0.625, 0.75, 0.375, 0.75, 0.375, 0.75, 0.625, 0.75, 0.625, 1.0, 0.375, 1.0, 0.125, 0.5, 0.375, 0.5, 0.375, 0.75, 0.125, 0.75, 0.625, 0.5, 0.875, 0.5, 0.875, 0.75, 0.625, 0.75, 0.375, 0.0, 0.375, 0.25, 0.625, 0.25, 0.625, 0.0, 0.375, 0.25, 0.375, 0.5, 0.625, 0.5, 0.625, 0.25, 0.375, 0.5, 0.375, 0.75, 0.625, 0.75, 0.625, 0.5, 0.375, 0.75, 0.375, 1.0, 0.625, 1.0, 0.625, 0.75, 0.125, 0.5, 0.125, 0.75, 0.375, 0.75, 0.375, 0.5, 0.625, 0.5, 0.625, 0.75, 0.875, 0.75, 0.875, 0.5, 0.375, 0.0, 0.375, 0.25, 0.625, 0.25, 0.625, 0.0, 0.375, 0.25, 0.375, 0.5, 0.625, 0.5, 0.625, 0.25, 0.375, 0.5, 0.375, 0.75, 0.625, 0.75, 0.625, 0.5, 0.375, 0.75, 0.375, 1.0, 0.625, 1.0, 0.625, 0.75, 0.125, 0.5, 0.125, 0.75, 0.375, 0.75, 0.375, 0.5, 0.625, 0.5, 0.625, 0.75, 0.875, 0.75, 0.875, 0.5, 0.375, 0.0, 0.625, 0.0, 0.625, 0.25, 0.375, 0.25, 0.375, 0.25, 0.625, 0.25, 0.625, 0.5, 0.375, 0.5, 0.375, 0.5, 0.625, 0.5, 0.625, 0.75, 0.375, 0.75, 0.375, 0.75, 0.625, 0.75, 0.625, 1.0, 0.375, 1.0, 0.125, 0.5, 0.375, 0.5, 0.375, 0.75, 0.125, 0.75, 0.625, 0.5, 0.875, 0.5, 0.875, 0.75, 0.625, 0.75, 0.375, 0.0, 0.625, 0.0, 0.625, 0.25, 0.375, 0.25, 0.375, 0.25, 0.625, 0.25, 0.625, 0.5, 0.375, 0.5, 0.375, 0.5, 0.625, 0.5, 0.625, 0.75, 0.375, 0.75, 0.375, 0.75, 0.625, 0.75, 0.625, 1.0, 0.375, 1.0, 0.125, 0.5, 0.375, 0.5, 0.375, 0.75, 0.125, 0.75, 0.625, 0.5, 0.875, 0.5, 0.875, 0.75, 0.625, 0.75, 0.375, 0.0, 0.375, 0.25, 0.625, 0.25, 0.625, 0.0, 0.375, 0.25, 0.375, 0.5, 0.625, 0.5, 0.625, 0.25, 0.375, 0.5, 0.375, 0.75, 0.625, 0.75, 0.625, 0.5, 0.375, 0.75, 0.375, 1.0, 0.625, 1.0, 0.625, 0.75, 0.125, 0.5, 0.125, 0.75, 0.375, 0.75, 0.375, 0.5, 0.625, 0.5, 0.625, 0.75, 0.875, 0.75, 0.875, 0.5, 0.625, 0.75, 0.625, 1.0, 0.625, 0.25, 0.625, 0.0, 0.625, 0.75, 0.625, 0.0, 0.375, 0.0, 0.625, 0.5, 0.625, 0.25, 0.625, 1.0, 0.625, 0.25, 0.375, 0.25, 0.625, 1.0, 0.625, 0.75, 0.375, 0.75, 0.375, 1.0, 0.375, 0.75, 0.625, 0.75, 0.625, 0.5, 0.375, 0.5, 0.625, 1.0, 0.375, 1.0, 0.375, 0.25, 0.625, 0.25, 0.625, 1.0, 0.625, 0.25, 0.625, 0.0, 0.625, 0.75, 0.625, 0.75, 0.625, 0.0, 0.375, 0.0, 0.625, 0.5, 0.625, 0.25, 0.625, 1.0, 0.625, 0.25, 0.375, 0.25, 0.625, 0.75, 0.625, 1.0, 0.375, 1.0, 0.375, 0.75, 0.375, 1.0, 0.625, 1.0, 0.625, 0.25, 0.375, 0.25, 0.625, 0.75, 0.375, 0.75, 0.375, 0.5, 0.625, 0.5, 0.375, 1.0, 0.375, 0.75, 0.375, 0.75, 0.375, 1.0, 0.0, 0.0, 0.0, 0.0, 0.0, 0.0, 0.0, 0.0, 0.0, 0.0, 0.0, 0.0, 0.0, 0.0, 0.0, 0.0, 0.0, 0.0, 0.0, 0.0, 0.0, 0.0, 0.0, 0.0, 0.375, 0.75, 0.375, 1.0, 0.375, 1.0, 0.375, 0.75, 0.0, 0.0, 0.0, 0.0, 0.0, 0.0, 0.0, 0.0, 0.625, 0.0, 0.625, 0.25, 0.375, 0.25, 0.625, 0.25, 0.625, 0.75, 0.625, 0.0, 0.375, 0.0, 0.625, 0.5, 0.625, 0.75, 0.625, 1.0, 0.625, 0.25, 0.625, 0.0, 0.625, 0.0, 0.625, 0.25, 0.375, 0.25, 0.625, 0.25, 0.625, 0.0, 0.625, 0.25, 0.625, 0.0, 0.625, 0.75, 0.0, 0.0, 0.0, 0.0, 0.0, 0.0, 0.0, 0.0])
me_cube_006.update()

# ---- objects
ob_cube_002 = bpy.data.objects.new('Cube.002', me_cube_003)
ob_cylinder = bpy.data.objects.new('Cylinder', me_cylinder_008)
ob_cylinder_001 = bpy.data.objects.new('Cylinder.001', me_cylinder_009)
ob_cube = bpy.data.objects.new('Cube', me_cube_004)
ob_icosphere = bpy.data.objects.new('Icosphere', me_icosphere)
ob_cube_001 = bpy.data.objects.new('Cube.001', me_cube_006)

# ---- transforms, parenting, visibility, modifiers, constraints
ob_cube_002.location = (-7.117, 0.0, 0.0)
ob_cube_002.scale = (0.8021, 0.8021, 0.8021)
ob_cylinder.location = (-1.047, 0.0, 0.0)
ob_cylinder.rotation_euler = (-0.0, 1.571, 0.0)
ob_cylinder.scale = (1.133, 1.133, 5.779)
ob_cylinder_001.location = (-3.331, 0.0, 0.0)
ob_cylinder_001.rotation_euler = (-0.0, 1.571, 0.0)
ob_cylinder_001.scale = (1.232, 1.232, 0.1724)
ob_cube.location = (-5.964, 0.0, 0.0)
ob_cube.scale = (0.3719, 1.501, 1.175)
ob_icosphere.location = (6.065, 0.0, 0.1167)
ob_icosphere.rotation_euler = (5.935e-11, 0.02972, 3.994e-09)
ob_icosphere.scale = (1.876, 2.087, 2.087)
ob_cube_001.location = (-7.509, -0.2575, 1.65)
ob_cube_001.rotation_euler = (0.1942, 0.2059, 0.8711)
ob_cube_001.scale = (2.34, 0.1175, 0.1684)

# ---- collection membership
col_collection.objects.link(ob_cube_002)
col_collection.objects.link(ob_cylinder)
col_collection.objects.link(ob_cylinder_001)
col_collection.objects.link(ob_cube)
col_collection.objects.link(ob_icosphere)
col_collection.objects.link(ob_cube_001)

# ---- scene / render settings (as saved in the file)
scene.frame_start = 1; scene.frame_end = 250; scene.frame_set(1)
scene.render.engine = 'BLENDER_EEVEE_NEXT'
scene.render.bake_bias = 0.0
scene.render.bake_samples = 0
scene.render.compositor_device = 'GPU'
scene.eevee.use_volume_custom_range = False
scene.eevee.fast_gi_thickness_near = 0.1
scene.eevee.fast_gi_thickness_far = 0.0
scene.eevee.ray_tracing_options.screen_trace_thickness = 0.1
bpy.context.view_layer.update()

# ---- added for rendering (the .blend has no active camera and no usable light): camera, sun
cam_auto = bpy.data.cameras.new('AutoCamera')
cam_auto.lens = 50.0
cam_auto.sensor_width = 36.0
cam_auto.clip_end = 1000.0
ob_auto_camera = bpy.data.objects.new('AutoCamera', cam_auto)
scene.collection.objects.link(ob_auto_camera)
ob_auto_camera.location = (21.4027, -33.1063, 21.9567)
ob_auto_camera.rotation_euler = (1.09748, -7.21219e-08, 0.694738)
scene.camera = ob_auto_camera
light_auto_sun = bpy.data.lights.new('AutoSun', 'SUN')
light_auto_sun.energy = 3.0
light_auto_sun.angle = 0.0523599
ob_auto_sun = bpy.data.objects.new('AutoSun', light_auto_sun)
scene.collection.objects.link(ob_auto_sun)
ob_auto_sun.rotation_euler = (0.872665, 0.174533, 0.523599)
bpy.context.view_layer.update()
